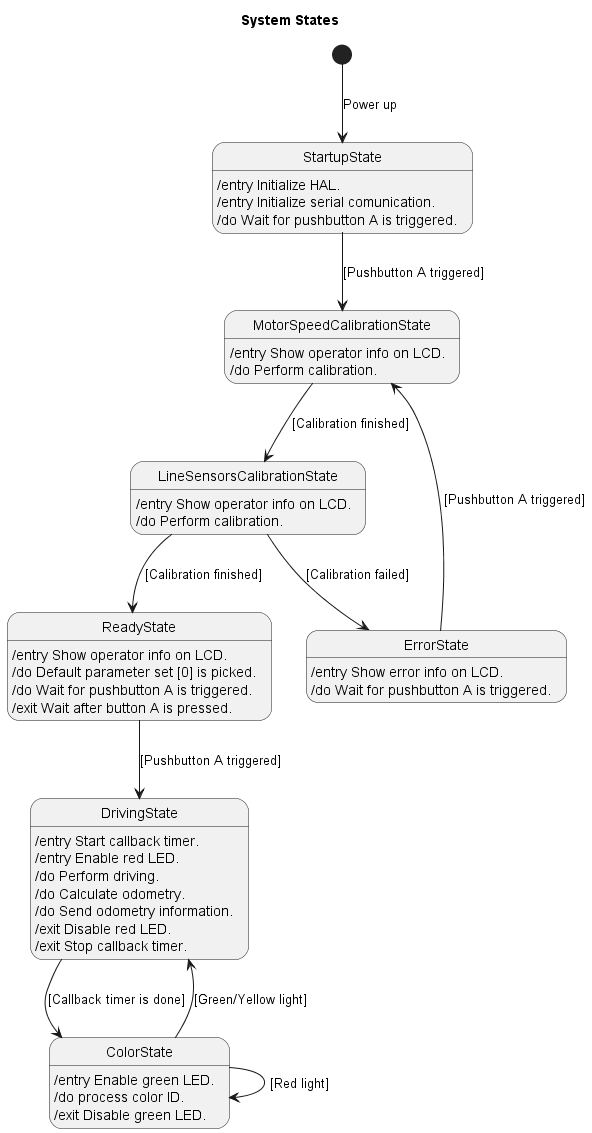

The diagram above was rendered by PlantUML. Its source (embedded in the PNG):
@startuml

title System States

state StartupState: /entry Initialize HAL.
state StartupState: /entry Initialize serial comunication.
state StartupState: /do Wait for pushbutton A is triggered.

state MotorSpeedCalibrationState: /entry Show operator info on LCD.
state MotorSpeedCalibrationState: /do Perform calibration.

state LineSensorsCalibrationState: /entry Show operator info on LCD.
state LineSensorsCalibrationState: /do Perform calibration.

state ErrorState: /entry Show error info on LCD.
state ErrorState: /do Wait for pushbutton A is triggered.

state ReadyState: /entry Show operator info on LCD.
state ReadyState: /do Default parameter set [0] is picked.
state ReadyState: /do Wait for pushbutton A is triggered.
state ReadyState: /exit Wait after button A is pressed.

state DrivingState: /entry Start callback timer.
state DrivingState: /entry Enable red LED.
state DrivingState: /do Perform driving.
state DrivingState: /do Calculate odometry.
state DrivingState: /do Send odometry information.
state DrivingState: /exit Disable red LED.
state DrivingState: /exit Stop callback timer.

state ColorState: /entry Enable green LED.
state ColorState: /do process color ID.
state ColorState: /exit Disable green LED.

[*] --> StartupState: Power up
StartupState --> MotorSpeedCalibrationState: [Pushbutton A triggered]
MotorSpeedCalibrationState --> LineSensorsCalibrationState: [Calibration finished]
LineSensorsCalibrationState --> ReadyState: [Calibration finished]
LineSensorsCalibrationState --> ErrorState: [Calibration failed]
ReadyState --> DrivingState: [Pushbutton A triggered]
DrivingState --> ColorState: [Callback timer is done]
ColorState --> DrivingState: [Green/Yellow light]
ColorState --> ColorState: [Red light]
ErrorState --> MotorSpeedCalibrationState: [Pushbutton A triggered]

@enduml